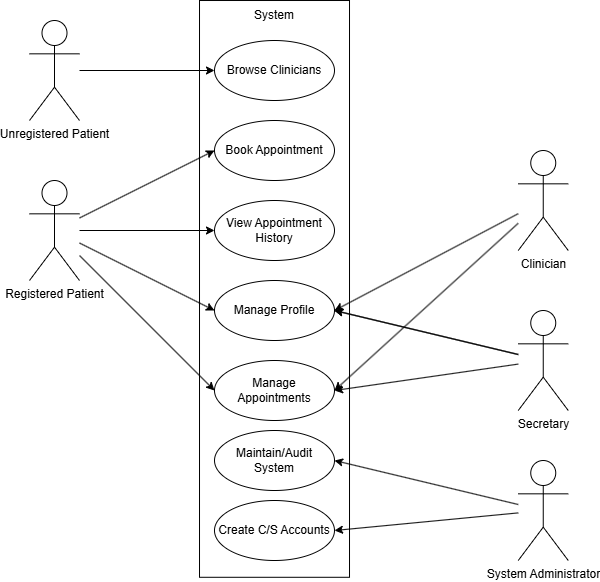

The diagram above was exported from draw.io. Its source (the exported page's mxGraphModel, read from the mxfile embedded in the PNG):
<mxGraphModel dx="1331" dy="842" grid="1" gridSize="10" guides="1" tooltips="1" connect="1" arrows="1" fold="1" page="1" pageScale="1" pageWidth="850" pageHeight="1100" math="0" shadow="0">
  <root>
    <mxCell id="0" />
    <mxCell id="1" parent="0" />
    <mxCell id="M-mlW60ZIoc30B11BEJp-2" value="" style="rounded=0;whiteSpace=wrap;html=1;rotation=90;" parent="1" vertex="1">
      <mxGeometry x="136.62" y="483.4" width="576.78" height="150" as="geometry" />
    </mxCell>
    <mxCell id="M-mlW60ZIoc30B11BEJp-3" value="System" style="text;html=1;whiteSpace=wrap;strokeColor=none;fillColor=none;align=center;verticalAlign=middle;rounded=0;" parent="1" vertex="1">
      <mxGeometry x="395" y="270" width="60" height="30" as="geometry" />
    </mxCell>
    <mxCell id="M-mlW60ZIoc30B11BEJp-4" value="Browse Clinicians" style="ellipse;whiteSpace=wrap;html=1;" parent="1" vertex="1">
      <mxGeometry x="365" y="310" width="120" height="60" as="geometry" />
    </mxCell>
    <mxCell id="M-mlW60ZIoc30B11BEJp-5" value="Book Appointment" style="ellipse;whiteSpace=wrap;html=1;" parent="1" vertex="1">
      <mxGeometry x="365" y="390" width="120" height="60" as="geometry" />
    </mxCell>
    <mxCell id="M-mlW60ZIoc30B11BEJp-6" value="View Appointment History" style="ellipse;whiteSpace=wrap;html=1;" parent="1" vertex="1">
      <mxGeometry x="365" y="470" width="120" height="60" as="geometry" />
    </mxCell>
    <mxCell id="M-mlW60ZIoc30B11BEJp-7" value="Manage Profile" style="ellipse;whiteSpace=wrap;html=1;" parent="1" vertex="1">
      <mxGeometry x="365" y="550" width="120" height="60" as="geometry" />
    </mxCell>
    <mxCell id="M-mlW60ZIoc30B11BEJp-8" value="Manage Appointments" style="ellipse;whiteSpace=wrap;html=1;" parent="1" vertex="1">
      <mxGeometry x="364.99" y="630" width="120" height="60" as="geometry" />
    </mxCell>
    <mxCell id="M-mlW60ZIoc30B11BEJp-10" value="Maintain/Audit System" style="ellipse;whiteSpace=wrap;html=1;" parent="1" vertex="1">
      <mxGeometry x="365.01" y="700" width="120" height="60" as="geometry" />
    </mxCell>
    <mxCell id="M-mlW60ZIoc30B11BEJp-19" style="rounded=0;orthogonalLoop=1;jettySize=auto;html=1;entryX=0;entryY=0.5;entryDx=0;entryDy=0;" parent="1" source="M-mlW60ZIoc30B11BEJp-11" target="M-mlW60ZIoc30B11BEJp-4" edge="1">
      <mxGeometry relative="1" as="geometry" />
    </mxCell>
    <mxCell id="M-mlW60ZIoc30B11BEJp-11" value="Unregistered Patient" style="shape=umlActor;verticalLabelPosition=bottom;verticalAlign=top;html=1;outlineConnect=0;" parent="1" vertex="1">
      <mxGeometry x="180" y="290" width="50" height="100" as="geometry" />
    </mxCell>
    <mxCell id="M-mlW60ZIoc30B11BEJp-22" style="rounded=0;orthogonalLoop=1;jettySize=auto;html=1;entryX=0;entryY=0.5;entryDx=0;entryDy=0;" parent="1" source="M-mlW60ZIoc30B11BEJp-14" target="M-mlW60ZIoc30B11BEJp-5" edge="1">
      <mxGeometry relative="1" as="geometry" />
    </mxCell>
    <mxCell id="M-mlW60ZIoc30B11BEJp-23" style="rounded=0;orthogonalLoop=1;jettySize=auto;html=1;entryX=0;entryY=0.5;entryDx=0;entryDy=0;" parent="1" source="M-mlW60ZIoc30B11BEJp-14" target="M-mlW60ZIoc30B11BEJp-6" edge="1">
      <mxGeometry relative="1" as="geometry" />
    </mxCell>
    <mxCell id="M-mlW60ZIoc30B11BEJp-24" style="rounded=0;orthogonalLoop=1;jettySize=auto;html=1;entryX=0;entryY=0.5;entryDx=0;entryDy=0;" parent="1" source="M-mlW60ZIoc30B11BEJp-14" target="M-mlW60ZIoc30B11BEJp-7" edge="1">
      <mxGeometry relative="1" as="geometry" />
    </mxCell>
    <mxCell id="M-mlW60ZIoc30B11BEJp-26" style="rounded=0;orthogonalLoop=1;jettySize=auto;html=1;entryX=0;entryY=0.5;entryDx=0;entryDy=0;" parent="1" source="M-mlW60ZIoc30B11BEJp-14" target="M-mlW60ZIoc30B11BEJp-8" edge="1">
      <mxGeometry relative="1" as="geometry" />
    </mxCell>
    <mxCell id="M-mlW60ZIoc30B11BEJp-14" value="Registered Patient" style="shape=umlActor;verticalLabelPosition=bottom;verticalAlign=top;html=1;outlineConnect=0;" parent="1" vertex="1">
      <mxGeometry x="180" y="450" width="50" height="100" as="geometry" />
    </mxCell>
    <mxCell id="M-mlW60ZIoc30B11BEJp-31" style="rounded=0;orthogonalLoop=1;jettySize=auto;html=1;entryX=1;entryY=0.5;entryDx=0;entryDy=0;" parent="1" source="M-mlW60ZIoc30B11BEJp-27" target="M-mlW60ZIoc30B11BEJp-7" edge="1">
      <mxGeometry relative="1" as="geometry" />
    </mxCell>
    <mxCell id="M-mlW60ZIoc30B11BEJp-32" style="rounded=0;orthogonalLoop=1;jettySize=auto;html=1;entryX=1;entryY=0.5;entryDx=0;entryDy=0;" parent="1" source="M-mlW60ZIoc30B11BEJp-27" target="M-mlW60ZIoc30B11BEJp-8" edge="1">
      <mxGeometry relative="1" as="geometry" />
    </mxCell>
    <mxCell id="M-mlW60ZIoc30B11BEJp-27" value="Clinician" style="shape=umlActor;verticalLabelPosition=bottom;verticalAlign=top;html=1;outlineConnect=0;" parent="1" vertex="1">
      <mxGeometry x="668.75" y="420" width="50" height="100" as="geometry" />
    </mxCell>
    <mxCell id="sQeLheTqK9QwEHOK-CGI-1" style="rounded=0;orthogonalLoop=1;jettySize=auto;html=1;entryX=1;entryY=0.5;entryDx=0;entryDy=0;" edge="1" parent="1" source="M-mlW60ZIoc30B11BEJp-28" target="M-mlW60ZIoc30B11BEJp-7">
      <mxGeometry relative="1" as="geometry" />
    </mxCell>
    <mxCell id="sQeLheTqK9QwEHOK-CGI-3" style="rounded=0;orthogonalLoop=1;jettySize=auto;html=1;entryX=1;entryY=0.5;entryDx=0;entryDy=0;" edge="1" parent="1" source="M-mlW60ZIoc30B11BEJp-28" target="M-mlW60ZIoc30B11BEJp-7">
      <mxGeometry relative="1" as="geometry" />
    </mxCell>
    <mxCell id="sQeLheTqK9QwEHOK-CGI-4" style="rounded=0;orthogonalLoop=1;jettySize=auto;html=1;entryX=1;entryY=0.5;entryDx=0;entryDy=0;" edge="1" parent="1" source="M-mlW60ZIoc30B11BEJp-28" target="M-mlW60ZIoc30B11BEJp-8">
      <mxGeometry relative="1" as="geometry" />
    </mxCell>
    <mxCell id="M-mlW60ZIoc30B11BEJp-28" value="Secretary" style="shape=umlActor;verticalLabelPosition=bottom;verticalAlign=top;html=1;outlineConnect=0;" parent="1" vertex="1">
      <mxGeometry x="668.75" y="580" width="50" height="100" as="geometry" />
    </mxCell>
    <mxCell id="sQeLheTqK9QwEHOK-CGI-2" style="rounded=0;orthogonalLoop=1;jettySize=auto;html=1;entryX=1;entryY=0.5;entryDx=0;entryDy=0;" edge="1" parent="1" source="M-mlW60ZIoc30B11BEJp-29" target="M-mlW60ZIoc30B11BEJp-10">
      <mxGeometry relative="1" as="geometry" />
    </mxCell>
    <mxCell id="sQeLheTqK9QwEHOK-CGI-6" style="rounded=0;orthogonalLoop=1;jettySize=auto;html=1;entryX=1;entryY=0.5;entryDx=0;entryDy=0;" edge="1" parent="1" source="M-mlW60ZIoc30B11BEJp-29" target="sQeLheTqK9QwEHOK-CGI-5">
      <mxGeometry relative="1" as="geometry" />
    </mxCell>
    <mxCell id="M-mlW60ZIoc30B11BEJp-29" value="System Administrator" style="shape=umlActor;verticalLabelPosition=bottom;verticalAlign=top;html=1;outlineConnect=0;" parent="1" vertex="1">
      <mxGeometry x="668.75" y="730" width="50" height="100" as="geometry" />
    </mxCell>
    <mxCell id="sQeLheTqK9QwEHOK-CGI-5" value="Create C/S Accounts" style="ellipse;whiteSpace=wrap;html=1;" vertex="1" parent="1">
      <mxGeometry x="364.99" y="770" width="120" height="60" as="geometry" />
    </mxCell>
  </root>
</mxGraphModel>